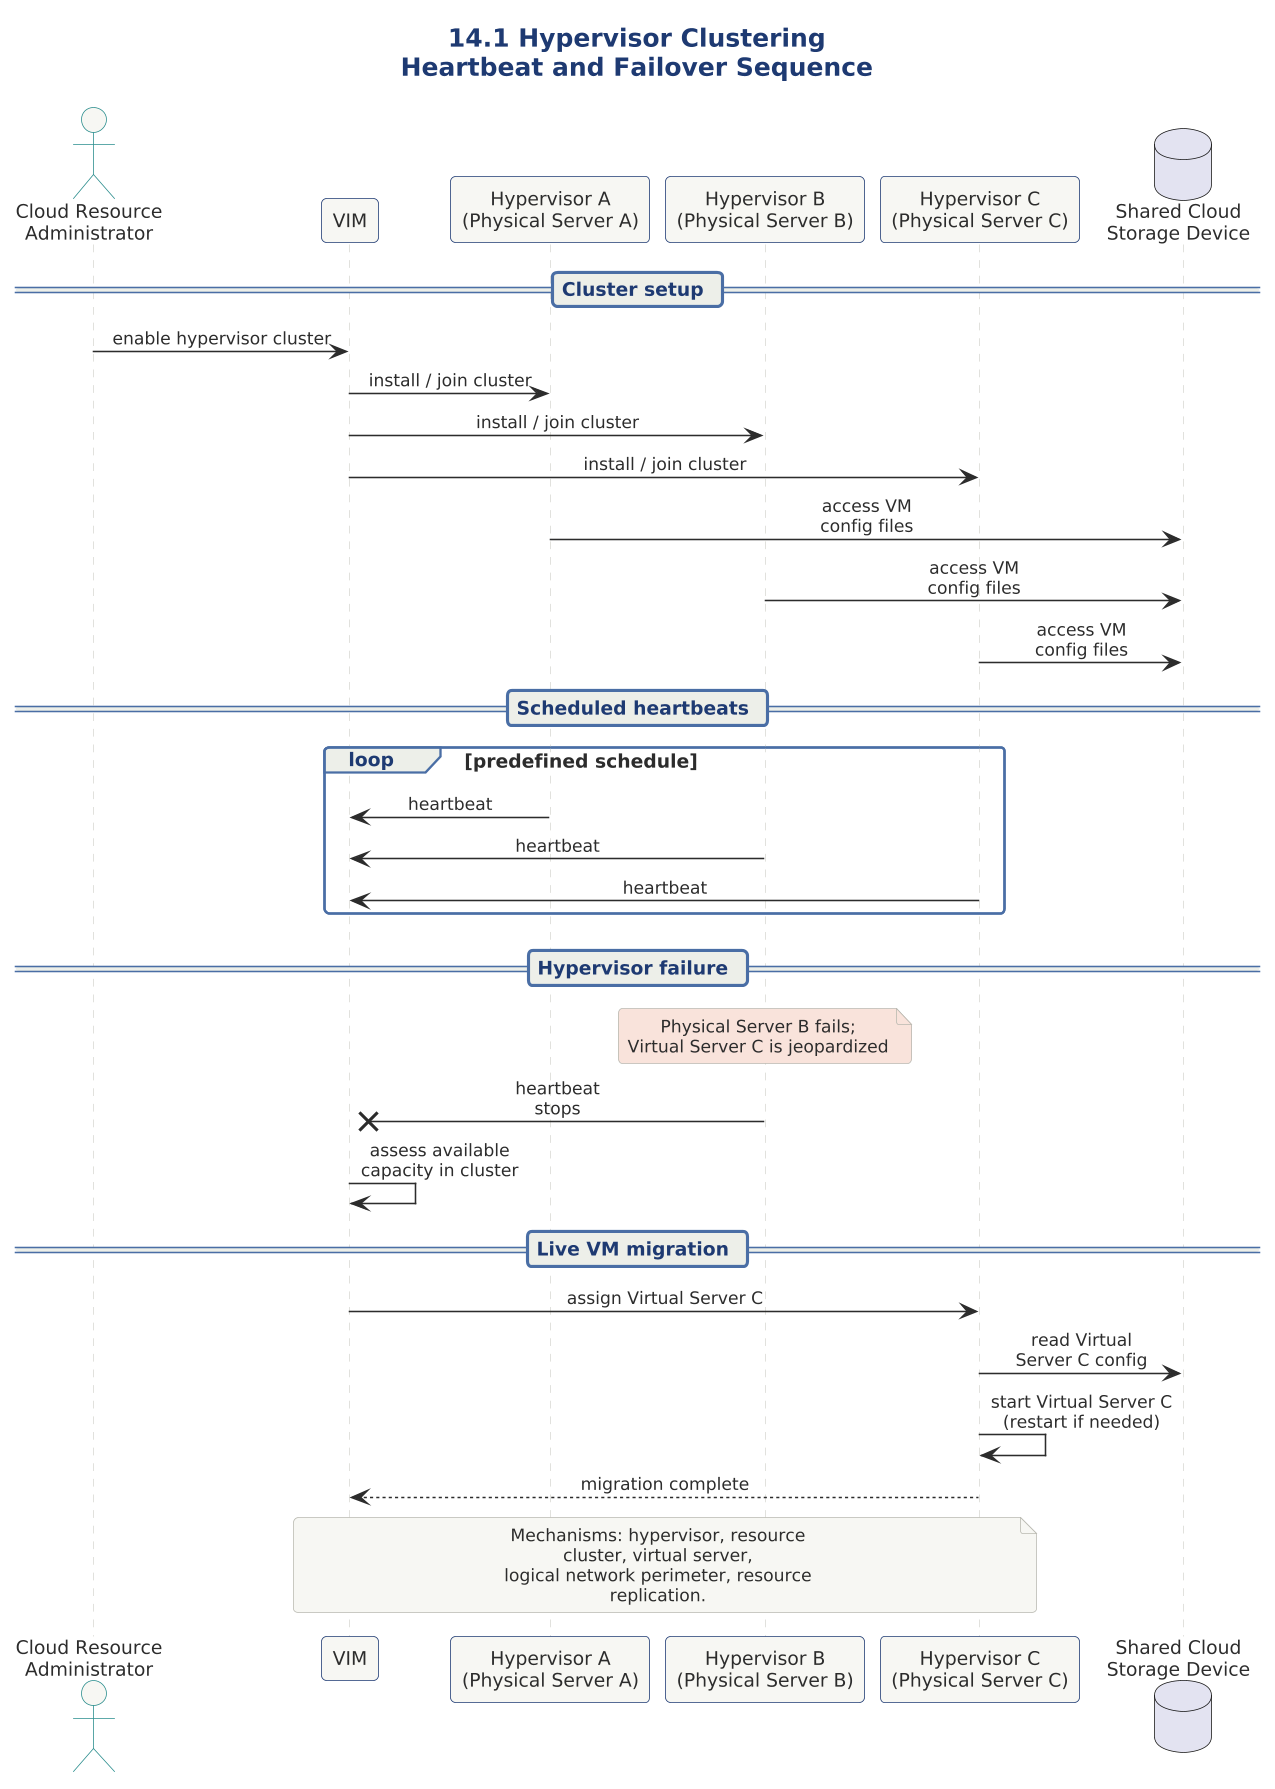

The diagram above was rendered by PlantUML. Its source (embedded in the PNG):
@startuml

scale 1.5625



' ============================================================
' Diagram   : Hypervisor Clustering - Heartbeat and Failover
' Section   : 14.1 Hypervisor Clustering Architecture
' Type      : Sequence diagram
' Message   : VIM-orchestrated live VM migration restores hosted
'             virtual servers when a hypervisor stops responding.
' ============================================================

!include ../../../../../../../tooling/styles/plantuml/interaction/sequence-diagram-style.iuml

title 14.1 Hypervisor Clustering\nHeartbeat and Failover Sequence

actor "Cloud Resource\nAdministrator" as Admin
participant "VIM" as VIM
participant "Hypervisor A\n(Physical Server A)" as HA
participant "Hypervisor B\n(Physical Server B)" as HB
participant "Hypervisor C\n(Physical Server C)" as HC
database "Shared Cloud\nStorage Device" as STG

== Cluster setup ==
Admin -> VIM : enable hypervisor cluster
VIM -> HA : install / join cluster
VIM -> HB : install / join cluster
VIM -> HC : install / join cluster
HA -> STG : access VM\nconfig files
HB -> STG : access VM\nconfig files
HC -> STG : access VM\nconfig files

== Scheduled heartbeats ==
loop predefined schedule
  HA -> VIM : heartbeat
  HB -> VIM : heartbeat
  HC -> VIM : heartbeat
end

== Hypervisor failure ==
note over HB $fill_invalid
  Physical Server B fails;
  Virtual Server C is jeopardized
end note
HB -x VIM : heartbeat\nstops
VIM -> VIM : assess available\ncapacity in cluster

== Live VM migration ==
VIM -> HC : assign Virtual Server C
HC -> STG : read Virtual\nServer C config
HC -> HC : start Virtual Server C\n(restart if needed)
HC --> VIM : migration complete

note over VIM, HC
  Mechanisms: hypervisor, resource cluster, virtual server,
  logical network perimeter, resource replication.
end note

@enduml